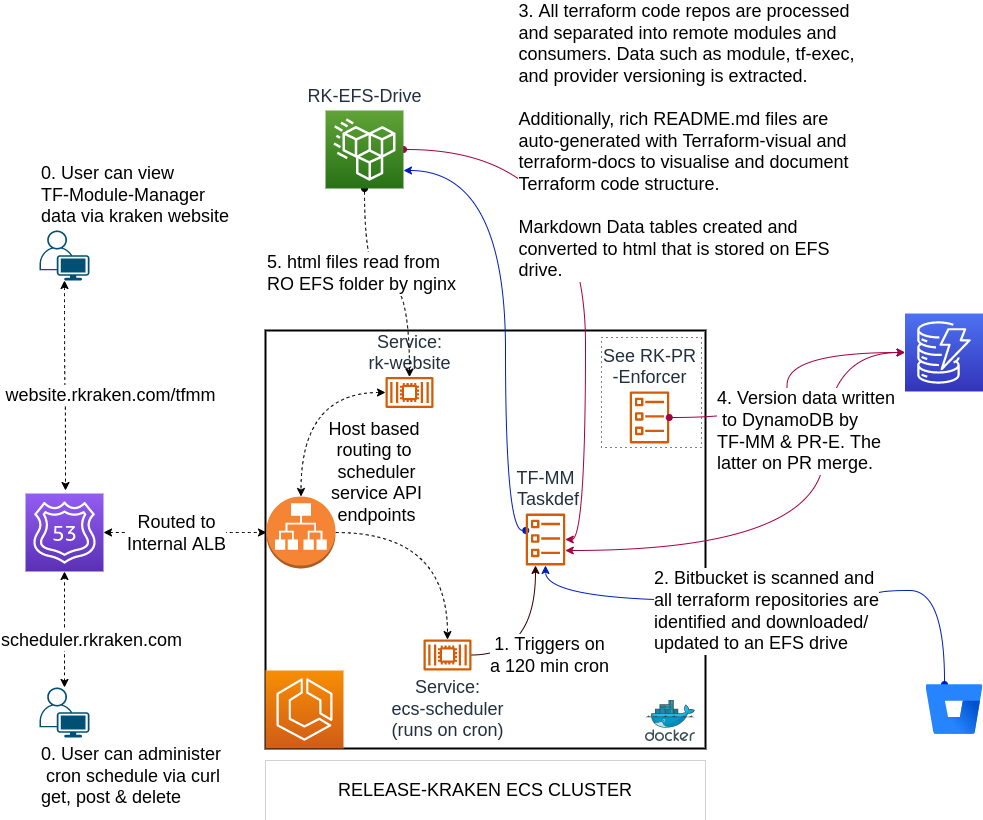

The diagram above was exported from draw.io. Its source (the exported page's mxGraphModel, read from the mxfile embedded in the PNG):
<mxGraphModel dx="2104" dy="1093" grid="1" gridSize="10" guides="1" tooltips="1" connect="1" arrows="1" fold="1" page="1" pageScale="1" pageWidth="1169" pageHeight="827" math="0" shadow="0">
  <root>
    <mxCell id="0" />
    <mxCell id="1" parent="0" />
    <mxCell id="zDYQziDEulNf0ZMBFKOx-5" value="" style="edgeStyle=orthogonalEdgeStyle;rounded=0;orthogonalLoop=1;jettySize=auto;html=1;curved=1;dashed=1;startArrow=classic;startFill=1;" parent="1" source="zDYQziDEulNf0ZMBFKOx-7" target="zDYQziDEulNf0ZMBFKOx-10" edge="1">
      <mxGeometry relative="1" as="geometry" />
    </mxCell>
    <mxCell id="zDYQziDEulNf0ZMBFKOx-6" value="&lt;font style=&quot;font-size: 18px&quot;&gt;scheduler.rkraken.com&lt;/font&gt;" style="edgeLabel;html=1;align=center;verticalAlign=middle;resizable=0;points=[];rounded=0;" parent="zDYQziDEulNf0ZMBFKOx-5" connectable="0" vertex="1">
      <mxGeometry x="-0.1763" y="-8" relative="1" as="geometry">
        <mxPoint x="18" as="offset" />
      </mxGeometry>
    </mxCell>
    <mxCell id="zDYQziDEulNf0ZMBFKOx-7" value="0. User can administer&lt;br&gt;&amp;nbsp;cron schedule via curl&lt;br&gt;get, post &amp;amp; delete" style="points=[[0.35,0,0],[0.98,0.51,0],[1,0.71,0],[0.67,1,0],[0,0.795,0],[0,0.65,0]];verticalLabelPosition=bottom;sketch=0;html=1;verticalAlign=top;aspect=fixed;align=left;pointerEvents=1;shape=mxgraph.cisco19.user;fillColor=#005073;strokeColor=none;dashed=1;fontSize=18;rounded=0;" parent="1" vertex="1">
      <mxGeometry x="554" y="697" width="50" height="50" as="geometry" />
    </mxCell>
    <mxCell id="zDYQziDEulNf0ZMBFKOx-8" style="edgeStyle=orthogonalEdgeStyle;curved=1;orthogonalLoop=1;jettySize=auto;html=1;fontSize=18;rounded=0;dashed=1;startArrow=classic;startFill=1;" parent="1" source="zDYQziDEulNf0ZMBFKOx-10" target="zDYQziDEulNf0ZMBFKOx-22" edge="1">
      <mxGeometry relative="1" as="geometry" />
    </mxCell>
    <mxCell id="zDYQziDEulNf0ZMBFKOx-9" value="Routed to&lt;br&gt;Internal ALB" style="edgeLabel;html=1;align=center;verticalAlign=middle;resizable=0;points=[];fontSize=18;rounded=0;" parent="zDYQziDEulNf0ZMBFKOx-8" connectable="0" vertex="1">
      <mxGeometry x="-0.3432" y="-5" relative="1" as="geometry">
        <mxPoint x="18" y="-5" as="offset" />
      </mxGeometry>
    </mxCell>
    <mxCell id="zDYQziDEulNf0ZMBFKOx-10" value="" style="sketch=0;points=[[0,0,0],[0.25,0,0],[0.5,0,0],[0.75,0,0],[1,0,0],[0,1,0],[0.25,1,0],[0.5,1,0],[0.75,1,0],[1,1,0],[0,0.25,0],[0,0.5,0],[0,0.75,0],[1,0.25,0],[1,0.5,0],[1,0.75,0]];outlineConnect=0;fontColor=#232F3E;gradientColor=#945DF2;gradientDirection=north;fillColor=#5A30B5;strokeColor=#ffffff;dashed=0;verticalLabelPosition=bottom;verticalAlign=top;align=center;html=1;fontSize=12;fontStyle=0;aspect=fixed;shape=mxgraph.aws4.resourceIcon;resIcon=mxgraph.aws4.route_53;rounded=0;" parent="1" vertex="1">
      <mxGeometry x="540" y="503" width="78" height="78" as="geometry" />
    </mxCell>
    <mxCell id="zDYQziDEulNf0ZMBFKOx-11" value="RELEASE-KRAKEN ECS CLUSTER" style="rounded=0;whiteSpace=wrap;html=1;fontSize=18;strokeWidth=0;dashed=1;" parent="1" vertex="1">
      <mxGeometry x="780" y="770" width="440" height="60" as="geometry" />
    </mxCell>
    <mxCell id="zDYQziDEulNf0ZMBFKOx-12" value="&lt;font style=&quot;font-size: 18px&quot;&gt;ECS-Service&lt;/font&gt;" style="sketch=0;outlineConnect=0;fontColor=#232F3E;gradientColor=none;fillColor=#D45B07;strokeColor=none;dashed=0;verticalLabelPosition=bottom;verticalAlign=top;align=center;html=1;fontSize=12;fontStyle=0;aspect=fixed;pointerEvents=1;shape=mxgraph.aws4.container_3;rounded=0;" parent="1" vertex="1">
      <mxGeometry x="890" y="450" width="48" height="31" as="geometry" />
    </mxCell>
    <mxCell id="zDYQziDEulNf0ZMBFKOx-13" value="" style="rounded=0;whiteSpace=wrap;html=1;fontSize=18;strokeWidth=2;" parent="1" vertex="1">
      <mxGeometry x="780" y="340" width="440" height="418" as="geometry" />
    </mxCell>
    <mxCell id="zDYQziDEulNf0ZMBFKOx-14" value="" style="sketch=0;points=[[0,0,0],[0.25,0,0],[0.5,0,0],[0.75,0,0],[1,0,0],[0,1,0],[0.25,1,0],[0.5,1,0],[0.75,1,0],[1,1,0],[0,0.25,0],[0,0.5,0],[0,0.75,0],[1,0.25,0],[1,0.5,0],[1,0.75,0]];outlineConnect=0;fontColor=#232F3E;gradientColor=#F78E04;gradientDirection=north;fillColor=#D05C17;strokeColor=#ffffff;dashed=0;verticalLabelPosition=bottom;verticalAlign=top;align=center;html=1;fontSize=12;fontStyle=0;aspect=fixed;shape=mxgraph.aws4.resourceIcon;resIcon=mxgraph.aws4.ecs;rounded=0;" parent="1" vertex="1">
      <mxGeometry x="780" y="680" width="78" height="78" as="geometry" />
    </mxCell>
    <mxCell id="zDYQziDEulNf0ZMBFKOx-15" value="" style="sketch=0;aspect=fixed;html=1;points=[];align=center;image;fontSize=12;image=img/lib/mscae/Docker.svg;strokeWidth=2;rounded=0;" parent="1" vertex="1">
      <mxGeometry x="1160" y="710" width="50" height="41" as="geometry" />
    </mxCell>
    <mxCell id="zDYQziDEulNf0ZMBFKOx-16" style="edgeStyle=orthogonalEdgeStyle;curved=1;orthogonalLoop=1;jettySize=auto;html=1;fontSize=18;rounded=0;fillColor=#0050ef;strokeColor=#330000;" parent="1" source="zDYQziDEulNf0ZMBFKOx-18" target="zDYQziDEulNf0ZMBFKOx-19" edge="1">
      <mxGeometry relative="1" as="geometry">
        <Array as="points">
          <mxPoint x="1050" y="665" />
        </Array>
      </mxGeometry>
    </mxCell>
    <mxCell id="zDYQziDEulNf0ZMBFKOx-17" value="1. Triggers on&lt;br&gt;a 120 min cron" style="edgeLabel;html=1;align=center;verticalAlign=middle;resizable=0;points=[];fontSize=18;rounded=0;" parent="zDYQziDEulNf0ZMBFKOx-16" connectable="0" vertex="1">
      <mxGeometry x="-0.2398" y="5" relative="1" as="geometry">
        <mxPoint x="19" y="5" as="offset" />
      </mxGeometry>
    </mxCell>
    <mxCell id="zDYQziDEulNf0ZMBFKOx-18" value="&lt;font style=&quot;font-size: 18px&quot;&gt;Service:&lt;br&gt;ecs-scheduler&lt;br&gt;(runs on cron)&lt;br&gt;&lt;/font&gt;" style="sketch=0;outlineConnect=0;fontColor=#232F3E;gradientColor=none;fillColor=#D45B07;strokeColor=none;dashed=0;verticalLabelPosition=bottom;verticalAlign=top;align=center;html=1;fontSize=12;fontStyle=0;aspect=fixed;pointerEvents=1;shape=mxgraph.aws4.container_2;rounded=0;" parent="1" vertex="1">
      <mxGeometry x="938" y="649" width="48" height="31" as="geometry" />
    </mxCell>
    <mxCell id="V55mNc08BNewMaBk90sf-20" style="edgeStyle=orthogonalEdgeStyle;curved=1;rounded=0;orthogonalLoop=1;jettySize=auto;html=1;fontSize=18;startArrow=oval;startFill=1;endArrow=classic;endFill=1;fillColor=#0050ef;strokeColor=#001DBC;" edge="1" parent="1" source="zDYQziDEulNf0ZMBFKOx-19" target="V55mNc08BNewMaBk90sf-14">
      <mxGeometry relative="1" as="geometry">
        <Array as="points">
          <mxPoint x="1020" y="540" />
          <mxPoint x="1020" y="180" />
        </Array>
      </mxGeometry>
    </mxCell>
    <mxCell id="V55mNc08BNewMaBk90sf-25" style="edgeStyle=orthogonalEdgeStyle;curved=1;rounded=0;orthogonalLoop=1;jettySize=auto;html=1;fontSize=18;startArrow=classic;startFill=1;endArrow=classic;endFill=1;fillColor=#d80073;strokeColor=#A50040;" edge="1" parent="1" source="zDYQziDEulNf0ZMBFKOx-19" target="V55mNc08BNewMaBk90sf-21">
      <mxGeometry relative="1" as="geometry">
        <Array as="points">
          <mxPoint x="1339" y="560" />
        </Array>
      </mxGeometry>
    </mxCell>
    <mxCell id="zDYQziDEulNf0ZMBFKOx-19" value="&lt;font style=&quot;font-size: 18px;&quot;&gt;TF-MM&lt;br&gt;&amp;nbsp;Taskdef&lt;/font&gt;" style="sketch=0;outlineConnect=0;fontColor=#232F3E;gradientColor=none;fillColor=#D45B07;strokeColor=none;dashed=0;verticalLabelPosition=top;verticalAlign=bottom;align=center;html=1;fontSize=12;fontStyle=0;aspect=fixed;pointerEvents=1;shape=mxgraph.aws4.ecs_task;rounded=0;labelPosition=center;" parent="1" vertex="1">
      <mxGeometry x="1040" y="523.06" width="40" height="51.89" as="geometry" />
    </mxCell>
    <mxCell id="zDYQziDEulNf0ZMBFKOx-20" style="edgeStyle=orthogonalEdgeStyle;curved=1;orthogonalLoop=1;jettySize=auto;html=1;fontSize=18;rounded=0;dashed=1;" parent="1" source="zDYQziDEulNf0ZMBFKOx-22" target="zDYQziDEulNf0ZMBFKOx-18" edge="1">
      <mxGeometry relative="1" as="geometry" />
    </mxCell>
    <mxCell id="zDYQziDEulNf0ZMBFKOx-21" value="Host based&amp;nbsp;&lt;br&gt;routing to &lt;br&gt;scheduler&lt;br&gt;&amp;nbsp;service API &lt;br&gt;endpoints" style="edgeLabel;html=1;align=center;verticalAlign=middle;resizable=0;points=[];fontSize=18;rounded=0;" parent="zDYQziDEulNf0ZMBFKOx-20" connectable="0" vertex="1">
      <mxGeometry x="-0.2242" y="-9" relative="1" as="geometry">
        <mxPoint x="-45" y="-70" as="offset" />
      </mxGeometry>
    </mxCell>
    <mxCell id="zDYQziDEulNf0ZMBFKOx-22" value="" style="outlineConnect=0;dashed=0;verticalLabelPosition=bottom;verticalAlign=top;align=center;html=1;shape=mxgraph.aws3.application_load_balancer;fillColor=#F58534;gradientColor=none;rounded=0;" parent="1" vertex="1">
      <mxGeometry x="781" y="506" width="69" height="72" as="geometry" />
    </mxCell>
    <mxCell id="V55mNc08BNewMaBk90sf-9" style="edgeStyle=orthogonalEdgeStyle;curved=1;rounded=0;orthogonalLoop=1;jettySize=auto;html=1;fontSize=18;startArrow=classic;startFill=1;endArrow=classic;endFill=1;dashed=1;" edge="1" parent="1" source="V55mNc08BNewMaBk90sf-8">
      <mxGeometry relative="1" as="geometry">
        <mxPoint x="580" y="500" as="targetPoint" />
      </mxGeometry>
    </mxCell>
    <mxCell id="V55mNc08BNewMaBk90sf-10" value="website.rkraken.com/tfmm" style="edgeLabel;html=1;align=center;verticalAlign=middle;resizable=0;points=[];fontSize=18;" vertex="1" connectable="0" parent="V55mNc08BNewMaBk90sf-9">
      <mxGeometry x="-0.0922" y="3" relative="1" as="geometry">
        <mxPoint x="42" y="18" as="offset" />
      </mxGeometry>
    </mxCell>
    <mxCell id="V55mNc08BNewMaBk90sf-8" value="0. User can view &lt;br&gt;TF-Module-Manager&lt;br&gt;data via kraken website" style="points=[[0.35,0,0],[0.98,0.51,0],[1,0.71,0],[0.67,1,0],[0,0.795,0],[0,0.65,0]];verticalLabelPosition=top;sketch=0;html=1;verticalAlign=bottom;aspect=fixed;align=left;pointerEvents=1;shape=mxgraph.cisco19.user;fillColor=#005073;strokeColor=none;dashed=1;fontSize=18;rounded=0;labelPosition=center;" vertex="1" parent="1">
      <mxGeometry x="554" y="240" width="50" height="50" as="geometry" />
    </mxCell>
    <mxCell id="V55mNc08BNewMaBk90sf-13" style="edgeStyle=orthogonalEdgeStyle;curved=1;rounded=0;orthogonalLoop=1;jettySize=auto;html=1;dashed=1;fontSize=18;startArrow=classic;startFill=1;endArrow=classic;endFill=1;" edge="1" parent="1" source="V55mNc08BNewMaBk90sf-12" target="zDYQziDEulNf0ZMBFKOx-22">
      <mxGeometry relative="1" as="geometry" />
    </mxCell>
    <mxCell id="V55mNc08BNewMaBk90sf-12" value="&lt;font style=&quot;font-size: 18px&quot;&gt;Service:&lt;br&gt;rk-website&lt;br&gt;&lt;/font&gt;" style="sketch=0;outlineConnect=0;fontColor=#232F3E;gradientColor=none;fillColor=#D45B07;strokeColor=none;dashed=0;verticalLabelPosition=top;verticalAlign=bottom;align=center;html=1;fontSize=12;fontStyle=0;aspect=fixed;pointerEvents=1;shape=mxgraph.aws4.container_2;rounded=0;labelPosition=center;" vertex="1" parent="1">
      <mxGeometry x="900" y="386.5" width="48" height="31" as="geometry" />
    </mxCell>
    <mxCell id="V55mNc08BNewMaBk90sf-19" style="edgeStyle=orthogonalEdgeStyle;curved=1;rounded=0;orthogonalLoop=1;jettySize=auto;html=1;fontSize=18;startArrow=oval;startFill=1;endArrow=classic;endFill=1;exitX=0.5;exitY=1;exitDx=0;exitDy=0;exitPerimeter=0;dashed=1;" edge="1" parent="1" source="V55mNc08BNewMaBk90sf-14" target="V55mNc08BNewMaBk90sf-12">
      <mxGeometry relative="1" as="geometry" />
    </mxCell>
    <mxCell id="V55mNc08BNewMaBk90sf-37" value="5. html files read from&lt;br&gt;RO EFS folder by nginx" style="edgeLabel;html=1;align=left;verticalAlign=middle;resizable=0;points=[];fontSize=18;" vertex="1" connectable="0" parent="V55mNc08BNewMaBk90sf-19">
      <mxGeometry x="-0.5051" y="5" relative="1" as="geometry">
        <mxPoint x="-104" y="26" as="offset" />
      </mxGeometry>
    </mxCell>
    <mxCell id="V55mNc08BNewMaBk90sf-30" style="edgeStyle=orthogonalEdgeStyle;curved=1;rounded=0;orthogonalLoop=1;jettySize=auto;html=1;fontSize=18;startArrow=oval;startFill=1;endArrow=classic;endFill=1;fillColor=#d80073;strokeColor=#A50040;" edge="1" parent="1" source="V55mNc08BNewMaBk90sf-14" target="zDYQziDEulNf0ZMBFKOx-19">
      <mxGeometry relative="1" as="geometry">
        <Array as="points">
          <mxPoint x="1100" y="159" />
          <mxPoint x="1100" y="549" />
        </Array>
      </mxGeometry>
    </mxCell>
    <mxCell id="V55mNc08BNewMaBk90sf-34" value="&lt;div style=&quot;text-align: left;&quot;&gt;3. All terraform code repos are processed&lt;/div&gt;&lt;div style=&quot;text-align: left;&quot;&gt;and separated into remote modules and&amp;nbsp;&lt;/div&gt;&lt;div style=&quot;text-align: left;&quot;&gt;consumers. Data such as module, tf-exec,&lt;/div&gt;&lt;div style=&quot;text-align: left;&quot;&gt;and provider versioning is extracted.&lt;/div&gt;&lt;div style=&quot;text-align: left;&quot;&gt;&lt;br&gt;&lt;/div&gt;&lt;div style=&quot;text-align: left;&quot;&gt;Additionally, rich README.md files are&lt;/div&gt;&lt;div style=&quot;text-align: left;&quot;&gt;auto-generated with Terraform-visual and&lt;/div&gt;&lt;div style=&quot;text-align: left;&quot;&gt;terraform-docs to visualise and document&lt;/div&gt;&lt;div style=&quot;text-align: left;&quot;&gt;Terraform code structure.&lt;/div&gt;&lt;div style=&quot;text-align: left;&quot;&gt;&lt;br&gt;&lt;/div&gt;&lt;div style=&quot;text-align: left;&quot;&gt;Markdown Data tables created and&lt;/div&gt;&lt;div style=&quot;text-align: left;&quot;&gt;converted to html that is stored on EFS&amp;nbsp;&lt;/div&gt;&lt;div style=&quot;text-align: left;&quot;&gt;drive.&lt;/div&gt;" style="edgeLabel;html=1;align=center;verticalAlign=middle;resizable=0;points=[];fontSize=18;" vertex="1" connectable="0" parent="V55mNc08BNewMaBk90sf-30">
      <mxGeometry x="-0.5483" y="-43" relative="1" as="geometry">
        <mxPoint x="148" y="-52" as="offset" />
      </mxGeometry>
    </mxCell>
    <mxCell id="V55mNc08BNewMaBk90sf-14" value="&lt;font style=&quot;font-size: 18px;&quot;&gt;RK-EFS-Drive&lt;/font&gt;" style="sketch=0;points=[[0,0,0],[0.25,0,0],[0.5,0,0],[0.75,0,0],[1,0,0],[0,1,0],[0.25,1,0],[0.5,1,0],[0.75,1,0],[1,1,0],[0,0.25,0],[0,0.5,0],[0,0.75,0],[1,0.25,0],[1,0.5,0],[1,0.75,0]];outlineConnect=0;fontColor=#232F3E;gradientColor=#60A337;gradientDirection=north;fillColor=#277116;strokeColor=#ffffff;dashed=0;verticalLabelPosition=top;verticalAlign=bottom;align=center;html=1;fontSize=12;fontStyle=0;aspect=fixed;shape=mxgraph.aws4.resourceIcon;resIcon=mxgraph.aws4.efs_standard;labelPosition=center;" vertex="1" parent="1">
      <mxGeometry x="840" y="120" width="78" height="78" as="geometry" />
    </mxCell>
    <mxCell id="V55mNc08BNewMaBk90sf-17" style="edgeStyle=orthogonalEdgeStyle;curved=1;rounded=0;orthogonalLoop=1;jettySize=auto;html=1;fontSize=18;startArrow=oval;startFill=1;endArrow=classic;endFill=1;fillColor=#0050ef;strokeColor=#001DBC;" edge="1" parent="1" source="V55mNc08BNewMaBk90sf-15" target="zDYQziDEulNf0ZMBFKOx-19">
      <mxGeometry relative="1" as="geometry">
        <Array as="points">
          <mxPoint x="1459" y="600" />
          <mxPoint x="1389" y="600" />
          <mxPoint x="1389" y="610" />
          <mxPoint x="1060" y="610" />
        </Array>
      </mxGeometry>
    </mxCell>
    <mxCell id="V55mNc08BNewMaBk90sf-29" value="2. Bitbucket is scanned and&lt;br&gt;all terraform repositories are&lt;br&gt;identified and downloaded/&lt;br&gt;updated to an EFS drive" style="edgeLabel;html=1;align=left;verticalAlign=middle;resizable=0;points=[];fontSize=18;" vertex="1" connectable="0" parent="V55mNc08BNewMaBk90sf-17">
      <mxGeometry x="0.0634" relative="1" as="geometry">
        <mxPoint x="-110" y="10" as="offset" />
      </mxGeometry>
    </mxCell>
    <mxCell id="V55mNc08BNewMaBk90sf-15" value="" style="image;image=img/lib/atlassian/Bitbucket_Logo.svg;fontSize=18;" vertex="1" parent="1">
      <mxGeometry x="1440.5" y="694" width="57" height="50" as="geometry" />
    </mxCell>
    <mxCell id="V55mNc08BNewMaBk90sf-21" value="" style="sketch=0;points=[[0,0,0],[0.25,0,0],[0.5,0,0],[0.75,0,0],[1,0,0],[0,1,0],[0.25,1,0],[0.5,1,0],[0.75,1,0],[1,1,0],[0,0.25,0],[0,0.5,0],[0,0.75,0],[1,0.25,0],[1,0.5,0],[1,0.75,0]];outlineConnect=0;fontColor=#232F3E;gradientColor=#4D72F3;gradientDirection=north;fillColor=#3334B9;strokeColor=#ffffff;dashed=0;verticalLabelPosition=bottom;verticalAlign=top;align=center;html=1;fontSize=12;fontStyle=0;aspect=fixed;shape=mxgraph.aws4.resourceIcon;resIcon=mxgraph.aws4.dynamodb;" vertex="1" parent="1">
      <mxGeometry x="1419.5" y="323" width="78" height="78" as="geometry" />
    </mxCell>
    <mxCell id="V55mNc08BNewMaBk90sf-33" value="" style="group" vertex="1" connectable="0" parent="1">
      <mxGeometry x="1116" y="347" width="100" height="110" as="geometry" />
    </mxCell>
    <mxCell id="V55mNc08BNewMaBk90sf-28" value="" style="rounded=0;whiteSpace=wrap;html=1;fontSize=18;dashed=1;dashPattern=1 4;" vertex="1" parent="V55mNc08BNewMaBk90sf-33">
      <mxGeometry width="100" height="110" as="geometry" />
    </mxCell>
    <mxCell id="V55mNc08BNewMaBk90sf-26" value="&lt;font style=&quot;font-size: 18px;&quot;&gt;See RK-PR&lt;br&gt;-Enforcer&lt;/font&gt;" style="sketch=0;outlineConnect=0;fontColor=#232F3E;gradientColor=none;fillColor=#D45B07;strokeColor=none;dashed=0;verticalLabelPosition=top;verticalAlign=bottom;align=center;html=1;fontSize=12;fontStyle=0;aspect=fixed;pointerEvents=1;shape=mxgraph.aws4.ecs_task;rounded=0;labelPosition=center;" vertex="1" parent="V55mNc08BNewMaBk90sf-33">
      <mxGeometry x="28" y="54" width="40" height="51.89" as="geometry" />
    </mxCell>
    <mxCell id="V55mNc08BNewMaBk90sf-27" style="edgeStyle=orthogonalEdgeStyle;curved=1;rounded=0;orthogonalLoop=1;jettySize=auto;html=1;entryX=0;entryY=0.5;entryDx=0;entryDy=0;entryPerimeter=0;fontSize=18;startArrow=oval;startFill=1;endArrow=classic;endFill=1;fillColor=#d80073;strokeColor=#A50040;" edge="1" parent="1" source="V55mNc08BNewMaBk90sf-26" target="V55mNc08BNewMaBk90sf-21">
      <mxGeometry relative="1" as="geometry" />
    </mxCell>
    <mxCell id="V55mNc08BNewMaBk90sf-36" value="4. Version data written&lt;br&gt;&amp;nbsp;to&amp;nbsp;DynamoDB by &lt;br&gt;TF-MM &amp;amp; PR-E. The &lt;br&gt;latter on PR merge." style="edgeLabel;html=1;align=left;verticalAlign=middle;resizable=0;points=[];fontSize=18;" vertex="1" connectable="0" parent="V55mNc08BNewMaBk90sf-27">
      <mxGeometry x="-0.5278" y="4" relative="1" as="geometry">
        <mxPoint x="-25" y="17" as="offset" />
      </mxGeometry>
    </mxCell>
  </root>
</mxGraphModel>